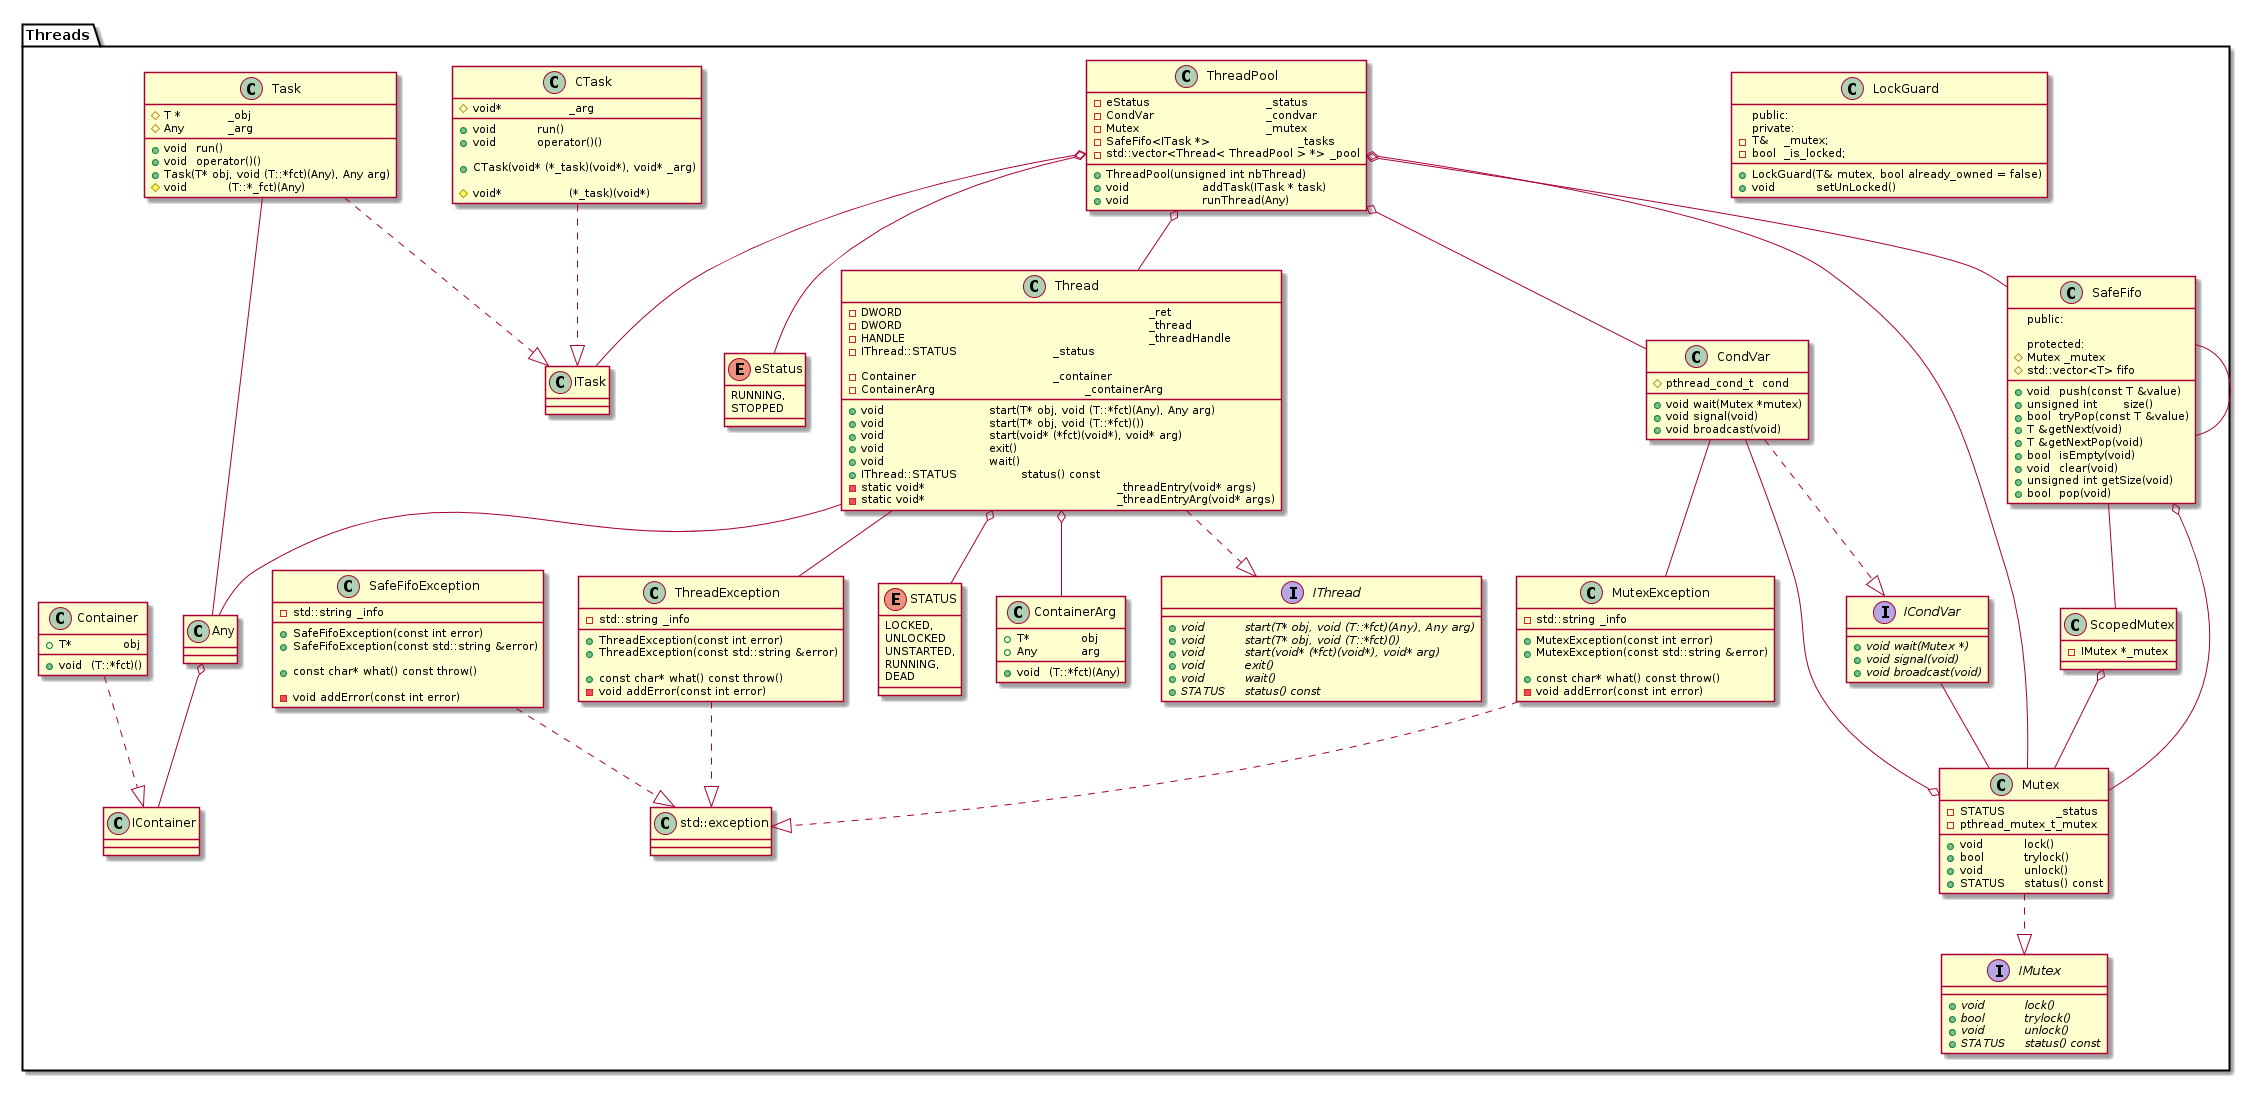

The diagram above was rendered by PlantUML. Its source (embedded in the PNG):
@startuml

package Threads {

enum	STATUS {
      LOCKED,
      UNLOCKED
    }

interface IMutex {

  + {abstract} void		lock()
  + {abstract} bool		trylock()
  + {abstract} void		unlock()
  + {abstract} STATUS	status() const
}

class Mutex {

  + void		lock()
  + bool		trylock()
  + void		unlock()
  + STATUS	status() const


  - STATUS		_status
  - pthread_mutex_t	_mutex
}

interface ICondVar {

  + {abstract} void wait(Mutex *)
  + {abstract} void signal(void)
  + {abstract} void broadcast(void)
}

class CondVar {

  # pthread_cond_t	cond


  + void wait(Mutex *mutex)
  + void signal(void)
  + void broadcast(void)
}

class ScopedMutex {

	- IMutex *_mutex
}

class SafeFifoException {

  + SafeFifoException(const int error)
  + SafeFifoException(const std::string &error)

  + const char* what() const throw()

  - void addError(const int error)
  - std::string	_info
}

class ThreadException {

  + ThreadException(const int error)
  + ThreadException(const std::string &error)

  + const char* what() const throw()


  - void addError(const int error)
  - std::string	_info
}

class MutexException {

  + MutexException(const int error)
  + MutexException(const std::string &error)

  + const char* what() const throw()


  - void addError(const int error)
  - std::string	_info
}

class LockGuard {
public:
  + LockGuard(T& mutex, bool already_owned = false)
  + void		setUnLocked()
private:
  - T&	_mutex;
  - bool	_is_locked;
}

class SafeFifo {
public:
  + void	push(const T &value)
  + unsigned int	size()
  + bool	tryPop(const T &value)
  + T &getNext(void)
  + T &getNextPop(void)
  + bool	isEmpty(void)
  + void	clear(void)
  + unsigned int getSize(void)
  + bool	pop(void)

protected:
  # Mutex _mutex
  # std::vector<T> fifo
}

class		Container {
  + T*		obj
  + void	(T::*fct)()
}

class		ContainerArg {
  + T*		obj
  + void	(T::*fct)(Any)
  + Any		arg
}

class Thread {
	+ void				start(T* obj, void (T::*fct)(Any), Any arg)
	+ void				start(T* obj, void (T::*fct)())
	+ void				start(void* (*fct)(void*), void* arg)
	+ void				exit()
	+ void				wait()
	+ IThread::STATUS		status() const

	- DWORD								_ret
	- DWORD								_thread
	- HANDLE								_threadHandle
	- IThread::STATUS			_status

	- Container					_container
	- ContainerArg					_containerArg

	- static void*						_threadEntry(void* args)
	- static void*						_threadEntryArg(void* args)
}

  enum	eStatus {
      RUNNING,
      STOPPED
    }

class ThreadPool {
  + ThreadPool(unsigned int nbThread)
  + void			addTask(ITask * task)
  + void			runThread(Any)

  - eStatus				_status
  - CondVar				_condvar
  - Mutex				_mutex
  - SafeFifo<ITask *>			_tasks
  - std::vector<Thread< ThreadPool > *>	_pool
}

class Task {
  + void	run()
  + void	operator()()
  + Task(T* obj, void (T::*fct)(Any), Any arg)
  # T *		_obj
  # void		(T::*_fct)(Any)
  # Any		_arg
}

class CTask {
  + void		run()
  + void		operator()()

  + CTask(void* (*_task)(void*), void* _arg)

  # void*			(*_task)(void*)
  # void*			_arg
}

  enum STATUS {
      UNSTARTED,
      RUNNING,
      DEAD
    }

interface	IThread {
  + {abstract} void		start(T* obj, void (T::*fct)(Any), Any arg)
  + {abstract} void		start(T* obj, void (T::*fct)())
  + {abstract} void		start(void* (*fct)(void*), void* arg)
  + {abstract} void		exit()
  + {abstract} void		wait()
  + {abstract} STATUS	status() const
}

ThreadException ..|> std::exception
SafeFifoException ..|> std::exception
MutexException ..|> std::exception

Container ..|> IContainer

Any o-- IContainer

ICondVar -- Mutex
CondVar ..|> ICondVar
CondVar -- MutexException

Task ..|> ITask
Task -- Any

CTask ..|> ITask

Thread ..|> IThread
Thread -- Any
Thread -- ThreadException

ThreadPool o-- CondVar
ThreadPool o-- Mutex
ThreadPool o-- SafeFifo
ThreadPool o-- ITask
ThreadPool o-- Thread

SafeFifo o-- Mutex
SafeFifo -- SafeFifo
SafeFifo -- ScopedMutex

Mutex ..|> IMutex
Mutex o-- CondVar

ScopedMutex o-- Mutex

Thread o-- STATUS
ThreadPool o-- eStatus
Thread o-- ContainerArg

@enduml